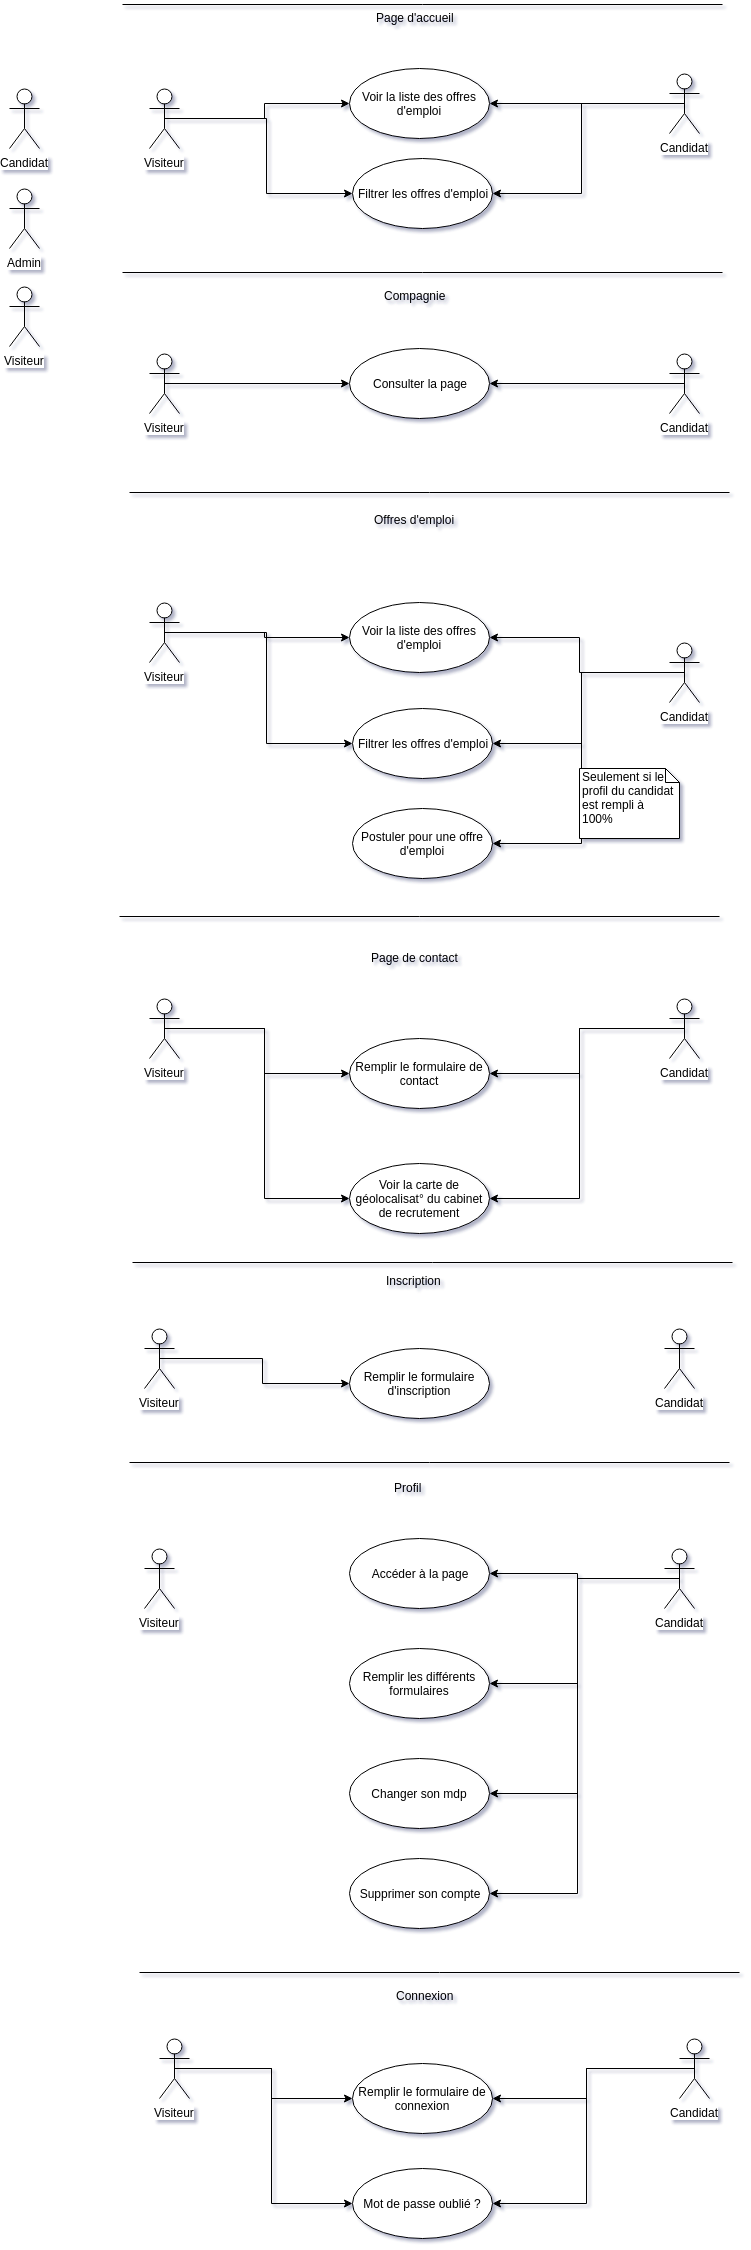

The diagram above was exported from draw.io. Its source (the exported page's mxGraphModel, read from the mxfile embedded in the PNG):
<mxGraphModel dx="1821" dy="747" grid="1" gridSize="10" guides="1" tooltips="1" connect="1" arrows="1" fold="1" page="1" pageScale="1" pageWidth="827" pageHeight="1169" math="0" shadow="0">
  <root>
    <mxCell id="0" />
    <mxCell id="1" parent="0" />
    <mxCell id="U7jVs-202dHrx0UUfVzh-31" style="edgeStyle=orthogonalEdgeStyle;rounded=0;orthogonalLoop=1;jettySize=auto;html=1;exitX=0.5;exitY=0.5;exitDx=0;exitDy=0;exitPerimeter=0;" edge="1" parent="1" source="U7jVs-202dHrx0UUfVzh-9" target="U7jVs-202dHrx0UUfVzh-24">
      <mxGeometry relative="1" as="geometry" />
    </mxCell>
    <mxCell id="U7jVs-202dHrx0UUfVzh-33" style="edgeStyle=orthogonalEdgeStyle;rounded=0;orthogonalLoop=1;jettySize=auto;html=1;exitX=0.5;exitY=0.5;exitDx=0;exitDy=0;exitPerimeter=0;entryX=0;entryY=0.5;entryDx=0;entryDy=0;" edge="1" parent="1" source="U7jVs-202dHrx0UUfVzh-9" target="U7jVs-202dHrx0UUfVzh-32">
      <mxGeometry relative="1" as="geometry">
        <Array as="points">
          <mxPoint x="257" y="130" />
          <mxPoint x="257" y="205" />
        </Array>
      </mxGeometry>
    </mxCell>
    <mxCell id="U7jVs-202dHrx0UUfVzh-9" value="Visiteur&lt;br&gt;" style="shape=umlActor;verticalLabelPosition=bottom;labelBackgroundColor=#ffffff;verticalAlign=top;html=1;" vertex="1" parent="1">
      <mxGeometry x="140" y="100" width="30" height="60" as="geometry" />
    </mxCell>
    <mxCell id="U7jVs-202dHrx0UUfVzh-15" value="Candidat&lt;br&gt;" style="shape=umlActor;verticalLabelPosition=bottom;labelBackgroundColor=#ffffff;verticalAlign=top;html=1;" vertex="1" parent="1">
      <mxGeometry y="100" width="30" height="60" as="geometry" />
    </mxCell>
    <mxCell id="U7jVs-202dHrx0UUfVzh-16" value="Admin&lt;br&gt;" style="shape=umlActor;verticalLabelPosition=bottom;labelBackgroundColor=#ffffff;verticalAlign=top;html=1;" vertex="1" parent="1">
      <mxGeometry y="200" width="30" height="60" as="geometry" />
    </mxCell>
    <mxCell id="U7jVs-202dHrx0UUfVzh-24" value="Voir la liste des offres d'emploi&lt;br&gt;" style="ellipse;whiteSpace=wrap;html=1;" vertex="1" parent="1">
      <mxGeometry x="340" y="80" width="140" height="70" as="geometry" />
    </mxCell>
    <mxCell id="U7jVs-202dHrx0UUfVzh-27" value="Page d'accueil&lt;br&gt;" style="text;html=1;resizable=0;points=[];autosize=1;align=left;verticalAlign=top;spacingTop=-4;" vertex="1" parent="1">
      <mxGeometry x="365" y="20" width="90" height="20" as="geometry" />
    </mxCell>
    <mxCell id="U7jVs-202dHrx0UUfVzh-32" value="Filtrer les offres d'emploi" style="ellipse;whiteSpace=wrap;html=1;" vertex="1" parent="1">
      <mxGeometry x="343" y="170" width="140" height="70" as="geometry" />
    </mxCell>
    <mxCell id="U7jVs-202dHrx0UUfVzh-34" value="Compagnie&lt;br&gt;" style="text;html=1;resizable=0;points=[];autosize=1;align=left;verticalAlign=top;spacingTop=-4;" vertex="1" parent="1">
      <mxGeometry x="373" y="298" width="80" height="20" as="geometry" />
    </mxCell>
    <mxCell id="U7jVs-202dHrx0UUfVzh-38" style="edgeStyle=orthogonalEdgeStyle;rounded=0;orthogonalLoop=1;jettySize=auto;html=1;exitX=0.5;exitY=0.5;exitDx=0;exitDy=0;exitPerimeter=0;entryX=0;entryY=0.5;entryDx=0;entryDy=0;" edge="1" parent="1" source="U7jVs-202dHrx0UUfVzh-35" target="U7jVs-202dHrx0UUfVzh-37">
      <mxGeometry relative="1" as="geometry" />
    </mxCell>
    <mxCell id="U7jVs-202dHrx0UUfVzh-35" value="Visiteur&lt;br&gt;" style="shape=umlActor;verticalLabelPosition=bottom;labelBackgroundColor=#ffffff;verticalAlign=top;html=1;" vertex="1" parent="1">
      <mxGeometry x="140" y="365" width="30" height="60" as="geometry" />
    </mxCell>
    <mxCell id="U7jVs-202dHrx0UUfVzh-37" value="Consulter la page" style="ellipse;whiteSpace=wrap;html=1;" vertex="1" parent="1">
      <mxGeometry x="340" y="360" width="140" height="70" as="geometry" />
    </mxCell>
    <mxCell id="U7jVs-202dHrx0UUfVzh-39" value="Visiteur&lt;br&gt;" style="shape=umlActor;verticalLabelPosition=bottom;labelBackgroundColor=#ffffff;verticalAlign=top;html=1;" vertex="1" parent="1">
      <mxGeometry y="298" width="30" height="60" as="geometry" />
    </mxCell>
    <mxCell id="U7jVs-202dHrx0UUfVzh-44" style="edgeStyle=orthogonalEdgeStyle;rounded=0;orthogonalLoop=1;jettySize=auto;html=1;exitX=0.5;exitY=0.5;exitDx=0;exitDy=0;exitPerimeter=0;entryX=0;entryY=0.5;entryDx=0;entryDy=0;" edge="1" parent="1" source="U7jVs-202dHrx0UUfVzh-40" target="U7jVs-202dHrx0UUfVzh-42">
      <mxGeometry relative="1" as="geometry" />
    </mxCell>
    <mxCell id="U7jVs-202dHrx0UUfVzh-45" style="edgeStyle=orthogonalEdgeStyle;rounded=0;orthogonalLoop=1;jettySize=auto;html=1;exitX=0.5;exitY=0.5;exitDx=0;exitDy=0;exitPerimeter=0;entryX=0;entryY=0.5;entryDx=0;entryDy=0;" edge="1" parent="1" source="U7jVs-202dHrx0UUfVzh-40" target="U7jVs-202dHrx0UUfVzh-43">
      <mxGeometry relative="1" as="geometry" />
    </mxCell>
    <mxCell id="U7jVs-202dHrx0UUfVzh-40" value="Visiteur&lt;br&gt;" style="shape=umlActor;verticalLabelPosition=bottom;labelBackgroundColor=#ffffff;verticalAlign=top;html=1;" vertex="1" parent="1">
      <mxGeometry x="140" y="614" width="30" height="60" as="geometry" />
    </mxCell>
    <mxCell id="U7jVs-202dHrx0UUfVzh-41" value="Offres d'emploi&lt;br&gt;" style="text;html=1;resizable=0;points=[];autosize=1;align=left;verticalAlign=top;spacingTop=-4;" vertex="1" parent="1">
      <mxGeometry x="363" y="522" width="100" height="20" as="geometry" />
    </mxCell>
    <mxCell id="U7jVs-202dHrx0UUfVzh-42" value="Voir la liste des offres d'emploi" style="ellipse;whiteSpace=wrap;html=1;" vertex="1" parent="1">
      <mxGeometry x="340" y="614" width="140" height="70" as="geometry" />
    </mxCell>
    <mxCell id="U7jVs-202dHrx0UUfVzh-43" value="Filtrer les offres d'emploi" style="ellipse;whiteSpace=wrap;html=1;" vertex="1" parent="1">
      <mxGeometry x="343" y="720" width="140" height="70" as="geometry" />
    </mxCell>
    <mxCell id="U7jVs-202dHrx0UUfVzh-54" style="edgeStyle=orthogonalEdgeStyle;rounded=0;orthogonalLoop=1;jettySize=auto;html=1;exitX=0.5;exitY=0.5;exitDx=0;exitDy=0;exitPerimeter=0;entryX=1;entryY=0.5;entryDx=0;entryDy=0;" edge="1" parent="1" source="U7jVs-202dHrx0UUfVzh-46" target="U7jVs-202dHrx0UUfVzh-37">
      <mxGeometry relative="1" as="geometry" />
    </mxCell>
    <mxCell id="U7jVs-202dHrx0UUfVzh-46" value="Candidat&lt;br&gt;" style="shape=umlActor;verticalLabelPosition=bottom;labelBackgroundColor=#ffffff;verticalAlign=top;html=1;" vertex="1" parent="1">
      <mxGeometry x="660" y="365" width="30" height="60" as="geometry" />
    </mxCell>
    <mxCell id="U7jVs-202dHrx0UUfVzh-52" style="edgeStyle=orthogonalEdgeStyle;rounded=0;orthogonalLoop=1;jettySize=auto;html=1;exitX=0.5;exitY=0.5;exitDx=0;exitDy=0;exitPerimeter=0;entryX=1;entryY=0.5;entryDx=0;entryDy=0;" edge="1" parent="1" source="U7jVs-202dHrx0UUfVzh-48" target="U7jVs-202dHrx0UUfVzh-24">
      <mxGeometry relative="1" as="geometry" />
    </mxCell>
    <mxCell id="U7jVs-202dHrx0UUfVzh-53" style="edgeStyle=orthogonalEdgeStyle;rounded=0;orthogonalLoop=1;jettySize=auto;html=1;exitX=0.5;exitY=0.5;exitDx=0;exitDy=0;exitPerimeter=0;entryX=1;entryY=0.5;entryDx=0;entryDy=0;" edge="1" parent="1" source="U7jVs-202dHrx0UUfVzh-48" target="U7jVs-202dHrx0UUfVzh-32">
      <mxGeometry relative="1" as="geometry" />
    </mxCell>
    <mxCell id="U7jVs-202dHrx0UUfVzh-48" value="Candidat&lt;br&gt;" style="shape=umlActor;verticalLabelPosition=bottom;labelBackgroundColor=#ffffff;verticalAlign=top;html=1;" vertex="1" parent="1">
      <mxGeometry x="660" y="85" width="30" height="60" as="geometry" />
    </mxCell>
    <mxCell id="U7jVs-202dHrx0UUfVzh-56" style="edgeStyle=orthogonalEdgeStyle;rounded=0;orthogonalLoop=1;jettySize=auto;html=1;exitX=0.5;exitY=0.5;exitDx=0;exitDy=0;exitPerimeter=0;entryX=1;entryY=0.5;entryDx=0;entryDy=0;" edge="1" parent="1" source="U7jVs-202dHrx0UUfVzh-55" target="U7jVs-202dHrx0UUfVzh-42">
      <mxGeometry relative="1" as="geometry" />
    </mxCell>
    <mxCell id="U7jVs-202dHrx0UUfVzh-57" style="edgeStyle=orthogonalEdgeStyle;rounded=0;orthogonalLoop=1;jettySize=auto;html=1;exitX=0.5;exitY=0.5;exitDx=0;exitDy=0;exitPerimeter=0;entryX=1;entryY=0.5;entryDx=0;entryDy=0;" edge="1" parent="1" source="U7jVs-202dHrx0UUfVzh-55" target="U7jVs-202dHrx0UUfVzh-43">
      <mxGeometry relative="1" as="geometry" />
    </mxCell>
    <mxCell id="U7jVs-202dHrx0UUfVzh-59" style="edgeStyle=orthogonalEdgeStyle;rounded=0;orthogonalLoop=1;jettySize=auto;html=1;exitX=0.5;exitY=0.5;exitDx=0;exitDy=0;exitPerimeter=0;entryX=1;entryY=0.5;entryDx=0;entryDy=0;" edge="1" parent="1" source="U7jVs-202dHrx0UUfVzh-55" target="U7jVs-202dHrx0UUfVzh-58">
      <mxGeometry relative="1" as="geometry">
        <Array as="points">
          <mxPoint x="572" y="684" />
          <mxPoint x="572" y="855" />
        </Array>
      </mxGeometry>
    </mxCell>
    <mxCell id="U7jVs-202dHrx0UUfVzh-55" value="Candidat&lt;br&gt;" style="shape=umlActor;verticalLabelPosition=bottom;labelBackgroundColor=#ffffff;verticalAlign=top;html=1;" vertex="1" parent="1">
      <mxGeometry x="660" y="654" width="30" height="60" as="geometry" />
    </mxCell>
    <mxCell id="U7jVs-202dHrx0UUfVzh-58" value="Postuler pour une offre d'emploi" style="ellipse;whiteSpace=wrap;html=1;" vertex="1" parent="1">
      <mxGeometry x="343" y="820" width="140" height="70" as="geometry" />
    </mxCell>
    <mxCell id="U7jVs-202dHrx0UUfVzh-60" value="Seulement si le profil du candidat est rempli à 100%" style="shape=note;whiteSpace=wrap;html=1;size=14;verticalAlign=top;align=left;spacingTop=-6;" vertex="1" parent="1">
      <mxGeometry x="570" y="780" width="100" height="70" as="geometry" />
    </mxCell>
    <mxCell id="U7jVs-202dHrx0UUfVzh-61" value="Page de contact" style="text;html=1;resizable=0;points=[];autosize=1;align=left;verticalAlign=top;spacingTop=-4;" vertex="1" parent="1">
      <mxGeometry x="360" y="960" width="100" height="20" as="geometry" />
    </mxCell>
    <mxCell id="U7jVs-202dHrx0UUfVzh-65" style="edgeStyle=orthogonalEdgeStyle;rounded=0;orthogonalLoop=1;jettySize=auto;html=1;exitX=0.5;exitY=0.5;exitDx=0;exitDy=0;exitPerimeter=0;entryX=0;entryY=0.5;entryDx=0;entryDy=0;" edge="1" parent="1" source="U7jVs-202dHrx0UUfVzh-62" target="U7jVs-202dHrx0UUfVzh-64">
      <mxGeometry relative="1" as="geometry" />
    </mxCell>
    <mxCell id="U7jVs-202dHrx0UUfVzh-69" style="edgeStyle=orthogonalEdgeStyle;rounded=0;orthogonalLoop=1;jettySize=auto;html=1;exitX=0.5;exitY=0.5;exitDx=0;exitDy=0;exitPerimeter=0;entryX=0;entryY=0.5;entryDx=0;entryDy=0;" edge="1" parent="1" source="U7jVs-202dHrx0UUfVzh-62" target="U7jVs-202dHrx0UUfVzh-67">
      <mxGeometry relative="1" as="geometry" />
    </mxCell>
    <mxCell id="U7jVs-202dHrx0UUfVzh-62" value="Visiteur&lt;br&gt;" style="shape=umlActor;verticalLabelPosition=bottom;labelBackgroundColor=#ffffff;verticalAlign=top;html=1;" vertex="1" parent="1">
      <mxGeometry x="140" y="1010" width="30" height="60" as="geometry" />
    </mxCell>
    <mxCell id="U7jVs-202dHrx0UUfVzh-66" style="edgeStyle=orthogonalEdgeStyle;rounded=0;orthogonalLoop=1;jettySize=auto;html=1;exitX=0.5;exitY=0.5;exitDx=0;exitDy=0;exitPerimeter=0;entryX=1;entryY=0.5;entryDx=0;entryDy=0;" edge="1" parent="1" source="U7jVs-202dHrx0UUfVzh-63" target="U7jVs-202dHrx0UUfVzh-64">
      <mxGeometry relative="1" as="geometry" />
    </mxCell>
    <mxCell id="U7jVs-202dHrx0UUfVzh-70" style="edgeStyle=orthogonalEdgeStyle;rounded=0;orthogonalLoop=1;jettySize=auto;html=1;exitX=0.5;exitY=0.5;exitDx=0;exitDy=0;exitPerimeter=0;entryX=1;entryY=0.5;entryDx=0;entryDy=0;" edge="1" parent="1" source="U7jVs-202dHrx0UUfVzh-63" target="U7jVs-202dHrx0UUfVzh-67">
      <mxGeometry relative="1" as="geometry" />
    </mxCell>
    <mxCell id="U7jVs-202dHrx0UUfVzh-63" value="Candidat&lt;br&gt;" style="shape=umlActor;verticalLabelPosition=bottom;labelBackgroundColor=#ffffff;verticalAlign=top;html=1;" vertex="1" parent="1">
      <mxGeometry x="660" y="1010" width="30" height="60" as="geometry" />
    </mxCell>
    <mxCell id="U7jVs-202dHrx0UUfVzh-64" value="Remplir le formulaire de contact" style="ellipse;whiteSpace=wrap;html=1;" vertex="1" parent="1">
      <mxGeometry x="340" y="1050" width="140" height="70" as="geometry" />
    </mxCell>
    <mxCell id="U7jVs-202dHrx0UUfVzh-67" value="Voir la carte de géolocalisat° du cabinet de recrutement" style="ellipse;whiteSpace=wrap;html=1;" vertex="1" parent="1">
      <mxGeometry x="340" y="1175" width="140" height="70" as="geometry" />
    </mxCell>
    <mxCell id="U7jVs-202dHrx0UUfVzh-71" value="" style="line;strokeWidth=1;fillColor=none;align=left;verticalAlign=middle;spacingTop=-1;spacingLeft=3;spacingRight=3;rotatable=0;labelPosition=right;points=[];portConstraint=eastwest;" vertex="1" parent="1">
      <mxGeometry x="110" y="924" width="600" height="8" as="geometry" />
    </mxCell>
    <mxCell id="U7jVs-202dHrx0UUfVzh-72" value="" style="line;strokeWidth=1;fillColor=none;align=left;verticalAlign=middle;spacingTop=-1;spacingLeft=3;spacingRight=3;rotatable=0;labelPosition=right;points=[];portConstraint=eastwest;" vertex="1" parent="1">
      <mxGeometry x="120" y="500" width="600" height="8" as="geometry" />
    </mxCell>
    <mxCell id="U7jVs-202dHrx0UUfVzh-73" value="" style="line;strokeWidth=1;fillColor=none;align=left;verticalAlign=middle;spacingTop=-1;spacingLeft=3;spacingRight=3;rotatable=0;labelPosition=right;points=[];portConstraint=eastwest;" vertex="1" parent="1">
      <mxGeometry x="113" y="280" width="600" height="8" as="geometry" />
    </mxCell>
    <mxCell id="U7jVs-202dHrx0UUfVzh-74" value="" style="line;strokeWidth=1;fillColor=none;align=left;verticalAlign=middle;spacingTop=-1;spacingLeft=3;spacingRight=3;rotatable=0;labelPosition=right;points=[];portConstraint=eastwest;" vertex="1" parent="1">
      <mxGeometry x="113" y="12" width="600" height="8" as="geometry" />
    </mxCell>
    <mxCell id="U7jVs-202dHrx0UUfVzh-75" value="" style="line;strokeWidth=1;fillColor=none;align=left;verticalAlign=middle;spacingTop=-1;spacingLeft=3;spacingRight=3;rotatable=0;labelPosition=right;points=[];portConstraint=eastwest;" vertex="1" parent="1">
      <mxGeometry x="120" y="1470" width="600" height="8" as="geometry" />
    </mxCell>
    <mxCell id="U7jVs-202dHrx0UUfVzh-76" value="Inscription&lt;br&gt;" style="text;html=1;resizable=0;points=[];autosize=1;align=left;verticalAlign=top;spacingTop=-4;" vertex="1" parent="1">
      <mxGeometry x="375" y="1283" width="70" height="20" as="geometry" />
    </mxCell>
    <mxCell id="U7jVs-202dHrx0UUfVzh-80" style="edgeStyle=orthogonalEdgeStyle;rounded=0;orthogonalLoop=1;jettySize=auto;html=1;exitX=0.5;exitY=0.5;exitDx=0;exitDy=0;exitPerimeter=0;entryX=0;entryY=0.5;entryDx=0;entryDy=0;" edge="1" parent="1" source="U7jVs-202dHrx0UUfVzh-77" target="U7jVs-202dHrx0UUfVzh-79">
      <mxGeometry relative="1" as="geometry" />
    </mxCell>
    <mxCell id="U7jVs-202dHrx0UUfVzh-77" value="Visiteur&lt;br&gt;" style="shape=umlActor;verticalLabelPosition=bottom;labelBackgroundColor=#ffffff;verticalAlign=top;html=1;" vertex="1" parent="1">
      <mxGeometry x="135" y="1340" width="30" height="60" as="geometry" />
    </mxCell>
    <mxCell id="U7jVs-202dHrx0UUfVzh-78" value="Candidat&lt;br&gt;" style="shape=umlActor;verticalLabelPosition=bottom;labelBackgroundColor=#ffffff;verticalAlign=top;html=1;" vertex="1" parent="1">
      <mxGeometry x="655" y="1340" width="30" height="60" as="geometry" />
    </mxCell>
    <mxCell id="U7jVs-202dHrx0UUfVzh-79" value="Remplir le formulaire d'inscription&lt;br&gt;" style="ellipse;whiteSpace=wrap;html=1;" vertex="1" parent="1">
      <mxGeometry x="340" y="1360" width="140" height="70" as="geometry" />
    </mxCell>
    <mxCell id="U7jVs-202dHrx0UUfVzh-81" value="" style="line;strokeWidth=1;fillColor=none;align=left;verticalAlign=middle;spacingTop=-1;spacingLeft=3;spacingRight=3;rotatable=0;labelPosition=right;points=[];portConstraint=eastwest;" vertex="1" parent="1">
      <mxGeometry x="123" y="1270" width="600" height="8" as="geometry" />
    </mxCell>
    <mxCell id="U7jVs-202dHrx0UUfVzh-82" value="Profil&lt;br&gt;" style="text;html=1;resizable=0;points=[];autosize=1;align=left;verticalAlign=top;spacingTop=-4;" vertex="1" parent="1">
      <mxGeometry x="383" y="1490" width="40" height="20" as="geometry" />
    </mxCell>
    <mxCell id="U7jVs-202dHrx0UUfVzh-83" value="Accéder à la page&lt;br&gt;" style="ellipse;whiteSpace=wrap;html=1;" vertex="1" parent="1">
      <mxGeometry x="340" y="1550" width="140" height="70" as="geometry" />
    </mxCell>
    <mxCell id="U7jVs-202dHrx0UUfVzh-84" value="Visiteur&lt;br&gt;" style="shape=umlActor;verticalLabelPosition=bottom;labelBackgroundColor=#ffffff;verticalAlign=top;html=1;" vertex="1" parent="1">
      <mxGeometry x="135" y="1560" width="30" height="60" as="geometry" />
    </mxCell>
    <mxCell id="U7jVs-202dHrx0UUfVzh-86" style="edgeStyle=orthogonalEdgeStyle;rounded=0;orthogonalLoop=1;jettySize=auto;html=1;exitX=0.5;exitY=0.5;exitDx=0;exitDy=0;exitPerimeter=0;entryX=1;entryY=0.5;entryDx=0;entryDy=0;" edge="1" parent="1" source="U7jVs-202dHrx0UUfVzh-85" target="U7jVs-202dHrx0UUfVzh-83">
      <mxGeometry relative="1" as="geometry" />
    </mxCell>
    <mxCell id="U7jVs-202dHrx0UUfVzh-88" style="edgeStyle=orthogonalEdgeStyle;rounded=0;orthogonalLoop=1;jettySize=auto;html=1;exitX=0.5;exitY=0.5;exitDx=0;exitDy=0;exitPerimeter=0;entryX=1;entryY=0.5;entryDx=0;entryDy=0;" edge="1" parent="1" source="U7jVs-202dHrx0UUfVzh-85" target="U7jVs-202dHrx0UUfVzh-87">
      <mxGeometry relative="1" as="geometry" />
    </mxCell>
    <mxCell id="U7jVs-202dHrx0UUfVzh-91" style="edgeStyle=orthogonalEdgeStyle;rounded=0;orthogonalLoop=1;jettySize=auto;html=1;exitX=0.5;exitY=0.5;exitDx=0;exitDy=0;exitPerimeter=0;entryX=1;entryY=0.5;entryDx=0;entryDy=0;" edge="1" parent="1" source="U7jVs-202dHrx0UUfVzh-85" target="U7jVs-202dHrx0UUfVzh-89">
      <mxGeometry relative="1" as="geometry" />
    </mxCell>
    <mxCell id="U7jVs-202dHrx0UUfVzh-92" style="edgeStyle=orthogonalEdgeStyle;rounded=0;orthogonalLoop=1;jettySize=auto;html=1;exitX=0.5;exitY=0.5;exitDx=0;exitDy=0;exitPerimeter=0;entryX=1;entryY=0.5;entryDx=0;entryDy=0;" edge="1" parent="1" source="U7jVs-202dHrx0UUfVzh-85" target="U7jVs-202dHrx0UUfVzh-90">
      <mxGeometry relative="1" as="geometry" />
    </mxCell>
    <mxCell id="U7jVs-202dHrx0UUfVzh-85" value="Candidat&lt;br&gt;" style="shape=umlActor;verticalLabelPosition=bottom;labelBackgroundColor=#ffffff;verticalAlign=top;html=1;" vertex="1" parent="1">
      <mxGeometry x="655" y="1560" width="30" height="60" as="geometry" />
    </mxCell>
    <mxCell id="U7jVs-202dHrx0UUfVzh-87" value="Remplir les différents formulaires&lt;br&gt;" style="ellipse;whiteSpace=wrap;html=1;" vertex="1" parent="1">
      <mxGeometry x="340" y="1660" width="140" height="70" as="geometry" />
    </mxCell>
    <mxCell id="U7jVs-202dHrx0UUfVzh-89" value="Changer son mdp&lt;br&gt;" style="ellipse;whiteSpace=wrap;html=1;" vertex="1" parent="1">
      <mxGeometry x="340" y="1770" width="140" height="70" as="geometry" />
    </mxCell>
    <mxCell id="U7jVs-202dHrx0UUfVzh-90" value="Supprimer son compte&lt;br&gt;" style="ellipse;whiteSpace=wrap;html=1;" vertex="1" parent="1">
      <mxGeometry x="340" y="1870" width="140" height="70" as="geometry" />
    </mxCell>
    <mxCell id="U7jVs-202dHrx0UUfVzh-93" value="" style="line;strokeWidth=1;fillColor=none;align=left;verticalAlign=middle;spacingTop=-1;spacingLeft=3;spacingRight=3;rotatable=0;labelPosition=right;points=[];portConstraint=eastwest;" vertex="1" parent="1">
      <mxGeometry x="130" y="1980" width="600" height="8" as="geometry" />
    </mxCell>
    <mxCell id="U7jVs-202dHrx0UUfVzh-94" value="Connexion" style="text;html=1;resizable=0;points=[];autosize=1;align=left;verticalAlign=top;spacingTop=-4;" vertex="1" parent="1">
      <mxGeometry x="385" y="1998" width="70" height="20" as="geometry" />
    </mxCell>
    <mxCell id="U7jVs-202dHrx0UUfVzh-101" style="edgeStyle=orthogonalEdgeStyle;rounded=0;orthogonalLoop=1;jettySize=auto;html=1;exitX=0.5;exitY=0.5;exitDx=0;exitDy=0;exitPerimeter=0;entryX=0;entryY=0.5;entryDx=0;entryDy=0;" edge="1" parent="1" source="U7jVs-202dHrx0UUfVzh-95" target="U7jVs-202dHrx0UUfVzh-97">
      <mxGeometry relative="1" as="geometry" />
    </mxCell>
    <mxCell id="U7jVs-202dHrx0UUfVzh-103" style="edgeStyle=orthogonalEdgeStyle;rounded=0;orthogonalLoop=1;jettySize=auto;html=1;exitX=0.5;exitY=0.5;exitDx=0;exitDy=0;exitPerimeter=0;entryX=0;entryY=0.5;entryDx=0;entryDy=0;" edge="1" parent="1" source="U7jVs-202dHrx0UUfVzh-95" target="U7jVs-202dHrx0UUfVzh-98">
      <mxGeometry relative="1" as="geometry" />
    </mxCell>
    <mxCell id="U7jVs-202dHrx0UUfVzh-95" value="Visiteur&lt;br&gt;" style="shape=umlActor;verticalLabelPosition=bottom;labelBackgroundColor=#ffffff;verticalAlign=top;html=1;" vertex="1" parent="1">
      <mxGeometry x="150" y="2050" width="30" height="60" as="geometry" />
    </mxCell>
    <mxCell id="U7jVs-202dHrx0UUfVzh-99" style="edgeStyle=orthogonalEdgeStyle;rounded=0;orthogonalLoop=1;jettySize=auto;html=1;exitX=0.5;exitY=0.5;exitDx=0;exitDy=0;exitPerimeter=0;entryX=1;entryY=0.5;entryDx=0;entryDy=0;" edge="1" parent="1" source="U7jVs-202dHrx0UUfVzh-96" target="U7jVs-202dHrx0UUfVzh-97">
      <mxGeometry relative="1" as="geometry" />
    </mxCell>
    <mxCell id="U7jVs-202dHrx0UUfVzh-102" style="edgeStyle=orthogonalEdgeStyle;rounded=0;orthogonalLoop=1;jettySize=auto;html=1;exitX=0.5;exitY=0.5;exitDx=0;exitDy=0;exitPerimeter=0;entryX=1;entryY=0.5;entryDx=0;entryDy=0;" edge="1" parent="1" source="U7jVs-202dHrx0UUfVzh-96" target="U7jVs-202dHrx0UUfVzh-98">
      <mxGeometry relative="1" as="geometry" />
    </mxCell>
    <mxCell id="U7jVs-202dHrx0UUfVzh-96" value="Candidat&lt;br&gt;" style="shape=umlActor;verticalLabelPosition=bottom;labelBackgroundColor=#ffffff;verticalAlign=top;html=1;" vertex="1" parent="1">
      <mxGeometry x="670" y="2050" width="30" height="60" as="geometry" />
    </mxCell>
    <mxCell id="U7jVs-202dHrx0UUfVzh-97" value="Remplir le formulaire de connexion&lt;br&gt;" style="ellipse;whiteSpace=wrap;html=1;" vertex="1" parent="1">
      <mxGeometry x="343" y="2075" width="140" height="70" as="geometry" />
    </mxCell>
    <mxCell id="U7jVs-202dHrx0UUfVzh-98" value="Mot de passe oublié ?" style="ellipse;whiteSpace=wrap;html=1;" vertex="1" parent="1">
      <mxGeometry x="343" y="2180" width="140" height="70" as="geometry" />
    </mxCell>
  </root>
</mxGraphModel>